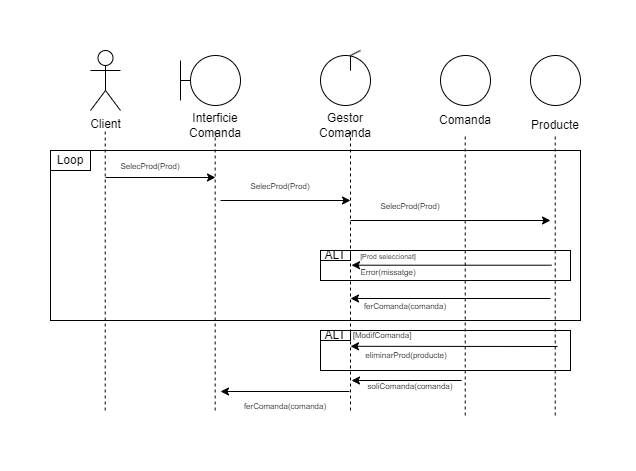

The diagram above was exported from draw.io. Its source (the exported page's mxGraphModel, read from the mxfile embedded in the PNG):
<mxGraphModel dx="989" dy="509" grid="1" gridSize="10" guides="1" tooltips="1" connect="1" arrows="1" fold="1" page="1" pageScale="1" pageWidth="827" pageHeight="1169" math="0" shadow="0">
  <root>
    <mxCell id="0" />
    <mxCell id="1" parent="0" />
    <mxCell id="zJaSA4WPqH9sG_rQWgNA-3" value="Client" style="shape=umlActor;verticalLabelPosition=bottom;verticalAlign=top;html=1;outlineConnect=0;" vertex="1" parent="1">
      <mxGeometry x="160" y="20" width="30" height="60" as="geometry" />
    </mxCell>
    <mxCell id="zJaSA4WPqH9sG_rQWgNA-6" value="" style="endArrow=none;dashed=1;html=1;rounded=0;" edge="1" parent="1">
      <mxGeometry width="50" height="50" relative="1" as="geometry">
        <mxPoint x="174.70999999999998" y="380" as="sourcePoint" />
        <mxPoint x="174.70999999999998" y="100" as="targetPoint" />
      </mxGeometry>
    </mxCell>
    <mxCell id="zJaSA4WPqH9sG_rQWgNA-9" style="edgeStyle=orthogonalEdgeStyle;rounded=0;orthogonalLoop=1;jettySize=auto;html=1;exitX=0;exitY=0.5;exitDx=0;exitDy=0;endArrow=none;endFill=0;" edge="1" parent="1" source="zJaSA4WPqH9sG_rQWgNA-7">
      <mxGeometry relative="1" as="geometry">
        <mxPoint x="250" y="50" as="targetPoint" />
      </mxGeometry>
    </mxCell>
    <mxCell id="zJaSA4WPqH9sG_rQWgNA-7" value="" style="ellipse;whiteSpace=wrap;html=1;aspect=fixed;" vertex="1" parent="1">
      <mxGeometry x="260" y="25" width="50" height="50" as="geometry" />
    </mxCell>
    <mxCell id="zJaSA4WPqH9sG_rQWgNA-10" value="" style="endArrow=none;html=1;rounded=0;" edge="1" parent="1">
      <mxGeometry width="50" height="50" relative="1" as="geometry">
        <mxPoint x="250" y="70" as="sourcePoint" />
        <mxPoint x="250" y="30" as="targetPoint" />
      </mxGeometry>
    </mxCell>
    <mxCell id="zJaSA4WPqH9sG_rQWgNA-11" value="Interficie Comanda" style="text;html=1;align=center;verticalAlign=middle;whiteSpace=wrap;rounded=0;" vertex="1" parent="1">
      <mxGeometry x="255" y="80" width="60" height="30" as="geometry" />
    </mxCell>
    <mxCell id="zJaSA4WPqH9sG_rQWgNA-12" value="" style="ellipse;whiteSpace=wrap;html=1;aspect=fixed;" vertex="1" parent="1">
      <mxGeometry x="390" y="25" width="50" height="50" as="geometry" />
    </mxCell>
    <mxCell id="zJaSA4WPqH9sG_rQWgNA-13" value="" style="endArrow=none;html=1;rounded=0;" edge="1" parent="1">
      <mxGeometry width="50" height="50" relative="1" as="geometry">
        <mxPoint x="420" y="30" as="sourcePoint" />
        <mxPoint x="420" y="25" as="targetPoint" />
        <Array as="points">
          <mxPoint x="420" y="40" />
        </Array>
      </mxGeometry>
    </mxCell>
    <mxCell id="zJaSA4WPqH9sG_rQWgNA-14" value="" style="endArrow=none;html=1;rounded=0;" edge="1" parent="1">
      <mxGeometry width="50" height="50" relative="1" as="geometry">
        <mxPoint x="420" y="25" as="sourcePoint" />
        <mxPoint x="430" y="20" as="targetPoint" />
      </mxGeometry>
    </mxCell>
    <mxCell id="zJaSA4WPqH9sG_rQWgNA-16" value="Gestor Comanda" style="text;html=1;align=center;verticalAlign=middle;whiteSpace=wrap;rounded=0;" vertex="1" parent="1">
      <mxGeometry x="385" y="80" width="60" height="30" as="geometry" />
    </mxCell>
    <mxCell id="zJaSA4WPqH9sG_rQWgNA-17" value="" style="endArrow=none;dashed=1;html=1;rounded=0;" edge="1" parent="1">
      <mxGeometry width="50" height="50" relative="1" as="geometry">
        <mxPoint x="284.65999999999997" y="380" as="sourcePoint" />
        <mxPoint x="284.65999999999997" y="100" as="targetPoint" />
      </mxGeometry>
    </mxCell>
    <mxCell id="zJaSA4WPqH9sG_rQWgNA-18" value="" style="endArrow=none;dashed=1;html=1;rounded=0;" edge="1" parent="1">
      <mxGeometry width="50" height="50" relative="1" as="geometry">
        <mxPoint x="420" y="380" as="sourcePoint" />
        <mxPoint x="420" y="100" as="targetPoint" />
      </mxGeometry>
    </mxCell>
    <mxCell id="zJaSA4WPqH9sG_rQWgNA-19" value="" style="ellipse;whiteSpace=wrap;html=1;aspect=fixed;" vertex="1" parent="1">
      <mxGeometry x="510" y="25" width="50" height="50" as="geometry" />
    </mxCell>
    <mxCell id="zJaSA4WPqH9sG_rQWgNA-20" value="Producte" style="text;html=1;align=center;verticalAlign=middle;whiteSpace=wrap;rounded=0;" vertex="1" parent="1">
      <mxGeometry x="595" y="80" width="60" height="30" as="geometry" />
    </mxCell>
    <mxCell id="zJaSA4WPqH9sG_rQWgNA-21" value="" style="ellipse;whiteSpace=wrap;html=1;aspect=fixed;" vertex="1" parent="1">
      <mxGeometry x="600" y="25" width="50" height="50" as="geometry" />
    </mxCell>
    <mxCell id="zJaSA4WPqH9sG_rQWgNA-22" value="Comanda" style="text;html=1;align=center;verticalAlign=middle;whiteSpace=wrap;rounded=0;" vertex="1" parent="1">
      <mxGeometry x="505" y="75" width="60" height="30" as="geometry" />
    </mxCell>
    <mxCell id="zJaSA4WPqH9sG_rQWgNA-23" value="" style="endArrow=classic;html=1;rounded=0;" edge="1" parent="1">
      <mxGeometry width="50" height="50" relative="1" as="geometry">
        <mxPoint x="175" y="147" as="sourcePoint" />
        <mxPoint x="285" y="147" as="targetPoint" />
      </mxGeometry>
    </mxCell>
    <mxCell id="zJaSA4WPqH9sG_rQWgNA-24" value="&lt;font style=&quot;font-size: 8px;&quot;&gt;SelecProd(Prod)&lt;/font&gt;" style="text;html=1;align=center;verticalAlign=middle;whiteSpace=wrap;rounded=0;" vertex="1" parent="1">
      <mxGeometry x="170" y="120" width="100" height="30" as="geometry" />
    </mxCell>
    <mxCell id="zJaSA4WPqH9sG_rQWgNA-27" value="" style="endArrow=none;dashed=1;html=1;rounded=0;" edge="1" parent="1">
      <mxGeometry width="50" height="50" relative="1" as="geometry">
        <mxPoint x="534.71" y="385" as="sourcePoint" />
        <mxPoint x="534.71" y="105" as="targetPoint" />
      </mxGeometry>
    </mxCell>
    <mxCell id="zJaSA4WPqH9sG_rQWgNA-28" value="" style="endArrow=none;dashed=1;html=1;rounded=0;fontStyle=1" edge="1" parent="1">
      <mxGeometry width="50" height="50" relative="1" as="geometry">
        <mxPoint x="624.71" y="385" as="sourcePoint" />
        <mxPoint x="624.71" y="105" as="targetPoint" />
      </mxGeometry>
    </mxCell>
    <mxCell id="zJaSA4WPqH9sG_rQWgNA-40" value="" style="endArrow=classic;html=1;rounded=0;" edge="1" parent="1">
      <mxGeometry width="50" height="50" relative="1" as="geometry">
        <mxPoint x="290" y="170" as="sourcePoint" />
        <mxPoint x="420" y="170" as="targetPoint" />
      </mxGeometry>
    </mxCell>
    <mxCell id="zJaSA4WPqH9sG_rQWgNA-41" value="&lt;font style=&quot;font-size: 8px;&quot;&gt;SelecProd(Prod)&lt;/font&gt;" style="text;html=1;align=center;verticalAlign=middle;whiteSpace=wrap;rounded=0;" vertex="1" parent="1">
      <mxGeometry x="300" y="140" width="100" height="30" as="geometry" />
    </mxCell>
    <mxCell id="zJaSA4WPqH9sG_rQWgNA-42" value="" style="endArrow=classic;html=1;rounded=0;" edge="1" parent="1">
      <mxGeometry width="50" height="50" relative="1" as="geometry">
        <mxPoint x="420" y="190" as="sourcePoint" />
        <mxPoint x="620" y="190" as="targetPoint" />
      </mxGeometry>
    </mxCell>
    <mxCell id="zJaSA4WPqH9sG_rQWgNA-43" value="&lt;font style=&quot;font-size: 8px;&quot;&gt;SelecProd(Prod)&lt;/font&gt;" style="text;html=1;align=center;verticalAlign=middle;whiteSpace=wrap;rounded=0;" vertex="1" parent="1">
      <mxGeometry x="430" y="160" width="100" height="30" as="geometry" />
    </mxCell>
    <mxCell id="zJaSA4WPqH9sG_rQWgNA-44" value="" style="endArrow=classic;html=1;rounded=0;" edge="1" parent="1">
      <mxGeometry width="50" height="50" relative="1" as="geometry">
        <mxPoint x="621" y="234.71" as="sourcePoint" />
        <mxPoint x="421" y="234.71" as="targetPoint" />
      </mxGeometry>
    </mxCell>
    <mxCell id="zJaSA4WPqH9sG_rQWgNA-45" value="" style="rounded=0;whiteSpace=wrap;html=1;fillColor=none;" vertex="1" parent="1">
      <mxGeometry x="390" y="220" width="250" height="30" as="geometry" />
    </mxCell>
    <mxCell id="zJaSA4WPqH9sG_rQWgNA-47" value="ALT" style="rounded=0;whiteSpace=wrap;html=1;" vertex="1" parent="1">
      <mxGeometry x="390" y="220" width="30" height="10" as="geometry" />
    </mxCell>
    <mxCell id="zJaSA4WPqH9sG_rQWgNA-48" value="&lt;font style=&quot;font-size: 7px;&quot;&gt;[Prod seleccionat]&lt;/font&gt;" style="text;html=1;align=center;verticalAlign=middle;whiteSpace=wrap;rounded=0;" vertex="1" parent="1">
      <mxGeometry x="400" y="215" width="116" height="20" as="geometry" />
    </mxCell>
    <mxCell id="zJaSA4WPqH9sG_rQWgNA-50" value="&lt;font style=&quot;font-size: 8px;&quot;&gt;Error(missatge)&lt;/font&gt;" style="text;html=1;align=center;verticalAlign=middle;whiteSpace=wrap;rounded=0;" vertex="1" parent="1">
      <mxGeometry x="428" y="226" width="60" height="30" as="geometry" />
    </mxCell>
    <mxCell id="zJaSA4WPqH9sG_rQWgNA-52" value="" style="rounded=0;whiteSpace=wrap;html=1;fillColor=none;" vertex="1" parent="1">
      <mxGeometry x="120" y="120" width="530" height="170" as="geometry" />
    </mxCell>
    <mxCell id="zJaSA4WPqH9sG_rQWgNA-53" value="Loop" style="rounded=0;whiteSpace=wrap;html=1;" vertex="1" parent="1">
      <mxGeometry x="120" y="120" width="40" height="20" as="geometry" />
    </mxCell>
    <mxCell id="zJaSA4WPqH9sG_rQWgNA-54" value="" style="endArrow=classic;html=1;rounded=0;" edge="1" parent="1">
      <mxGeometry width="50" height="50" relative="1" as="geometry">
        <mxPoint x="620" y="268" as="sourcePoint" />
        <mxPoint x="420" y="268" as="targetPoint" />
      </mxGeometry>
    </mxCell>
    <mxCell id="zJaSA4WPqH9sG_rQWgNA-55" value="&lt;font style=&quot;font-size: 8px;&quot;&gt;ferComanda(comanda)&lt;/font&gt;" style="text;html=1;align=center;verticalAlign=middle;whiteSpace=wrap;rounded=0;" vertex="1" parent="1">
      <mxGeometry x="445" y="260" width="60" height="30" as="geometry" />
    </mxCell>
    <mxCell id="zJaSA4WPqH9sG_rQWgNA-56" value="" style="rounded=0;whiteSpace=wrap;html=1;fillColor=none;" vertex="1" parent="1">
      <mxGeometry x="390" y="300" width="250" height="40" as="geometry" />
    </mxCell>
    <mxCell id="zJaSA4WPqH9sG_rQWgNA-57" value="ALT" style="rounded=0;whiteSpace=wrap;html=1;" vertex="1" parent="1">
      <mxGeometry x="390" y="300" width="30" height="10" as="geometry" />
    </mxCell>
    <mxCell id="zJaSA4WPqH9sG_rQWgNA-59" value="" style="endArrow=classic;html=1;rounded=0;startArrow=none;startFill=0;endFill=1;" edge="1" parent="1">
      <mxGeometry width="50" height="50" relative="1" as="geometry">
        <mxPoint x="627" y="316" as="sourcePoint" />
        <mxPoint x="420" y="315.8" as="targetPoint" />
      </mxGeometry>
    </mxCell>
    <mxCell id="zJaSA4WPqH9sG_rQWgNA-60" value="&lt;font style=&quot;font-size: 8px;&quot;&gt;eliminarProd(producte)&lt;/font&gt;" style="text;html=1;align=center;verticalAlign=middle;whiteSpace=wrap;rounded=0;" vertex="1" parent="1">
      <mxGeometry x="446" y="309" width="60" height="30" as="geometry" />
    </mxCell>
    <mxCell id="zJaSA4WPqH9sG_rQWgNA-61" value="&lt;span style=&quot;font-size: 8px;&quot;&gt;[ModifComanda]&lt;/span&gt;" style="text;html=1;align=center;verticalAlign=middle;whiteSpace=wrap;rounded=0;" vertex="1" parent="1">
      <mxGeometry x="422" y="289" width="60" height="30" as="geometry" />
    </mxCell>
    <mxCell id="zJaSA4WPqH9sG_rQWgNA-62" value="" style="endArrow=classic;html=1;rounded=0;" edge="1" parent="1">
      <mxGeometry width="50" height="50" relative="1" as="geometry">
        <mxPoint x="531" y="350" as="sourcePoint" />
        <mxPoint x="421" y="350" as="targetPoint" />
      </mxGeometry>
    </mxCell>
    <mxCell id="zJaSA4WPqH9sG_rQWgNA-63" value="&lt;font style=&quot;font-size: 8px;&quot;&gt;soliComanda(comanda)&lt;/font&gt;" style="text;html=1;align=center;verticalAlign=middle;whiteSpace=wrap;rounded=0;" vertex="1" parent="1">
      <mxGeometry x="450" y="340" width="60" height="30" as="geometry" />
    </mxCell>
    <mxCell id="zJaSA4WPqH9sG_rQWgNA-64" value="&lt;font style=&quot;font-size: 8px;&quot;&gt;ferComanda(comanda)&lt;/font&gt;" style="text;html=1;align=center;verticalAlign=middle;whiteSpace=wrap;rounded=0;" vertex="1" parent="1">
      <mxGeometry x="325" y="360" width="60" height="30" as="geometry" />
    </mxCell>
    <mxCell id="zJaSA4WPqH9sG_rQWgNA-65" value="" style="endArrow=classic;html=1;rounded=0;" edge="1" parent="1">
      <mxGeometry width="50" height="50" relative="1" as="geometry">
        <mxPoint x="419" y="361" as="sourcePoint" />
        <mxPoint x="290" y="361" as="targetPoint" />
      </mxGeometry>
    </mxCell>
  </root>
</mxGraphModel>